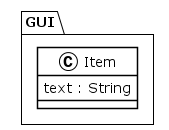

The diagram above was rendered by PlantUML. Its source (embedded in the PNG):
@startuml
!theme plain
package GUI {
class Item {
	 text : String
}
}
@enduml